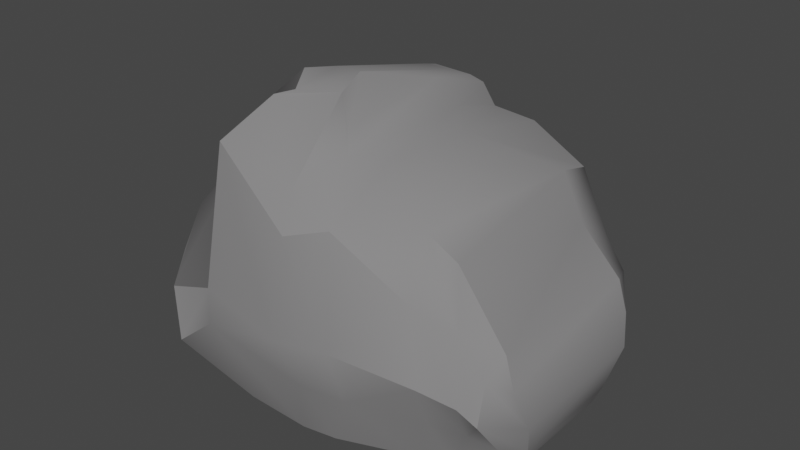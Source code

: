 # Source: Iraq.blend  (saved by Blender 3.6.13; exported with 4.5.12 LTS)
import bpy
from mathutils import Matrix  # noqa: F401  (used for matrix-valued properties, if any)

bpy.ops.wm.read_factory_settings(use_empty=True)
scene = bpy.context.scene
scene.name = 'Scene'

# ---- collections
col_collection = bpy.data.collections.new('Collection'); scene.collection.children.link(col_collection)

# ---- materials (node trees are filled in below, after node groups)
mat_rock_it = bpy.data.materials.new('Rock it')
mat_rock_it.use_transparent_shadow = False
mat_rock_it.diffuse_color = (0.2318, 0.228, 0.2308, 1.0)
mat_rock_it.roughness = 1.0
mat_rock_it.specular_intensity = 0.4552

# ---- node groups
ng_auto_smooth = bpy.data.node_groups.new('Auto Smooth', 'GeometryNodeTree')
_s = ng_auto_smooth.interface.new_socket(name='Geometry', in_out='OUTPUT', socket_type='NodeSocketGeometry')
_s = ng_auto_smooth.interface.new_socket(name='Geometry', in_out='INPUT', socket_type='NodeSocketGeometry')
_s = ng_auto_smooth.interface.new_socket(name='Angle', in_out='INPUT', socket_type='NodeSocketFloat')
_s.subtype = 'ANGLE'
_s.min_value = 0.0
_s.max_value = 3.142
ng_auto_smooth.is_modifier = True
_N = ng_auto_smooth.nodes; _L = ng_auto_smooth.links
n0 = _N.new('NodeGroupOutput'); n0.name = 'Group Output'; n0.location = (480, -100)
n1 = _N.new('NodeGroupInput'); n1.name = 'Group Input'; n1.location = (-420, -300)
n2 = _N.new('NodeGroupInput'); n2.name = 'Group Input.001'; n2.location = (-60, -100)
n3 = _N.new('GeometryNodeSetShadeSmooth'); n3.name = 'Set Shade Smooth'; n3.location = (120, -100)
n3.domain = 'EDGE'
n4 = _N.new('GeometryNodeSetShadeSmooth'); n4.name = 'Set Shade Smooth.001'; n4.location = (300, -100)
n5 = _N.new('GeometryNodeInputMeshEdgeAngle'); n5.name = 'Edge Angle'; n5.location = (-420, -220)
n6 = _N.new('GeometryNodeInputEdgeSmooth'); n6.name = 'Is Edge Smooth'; n6.location = (-60, -160)
n7 = _N.new('GeometryNodeInputShadeSmooth'); n7.name = 'Is Face Smooth'; n7.location = (-240, -340)
n8 = _N.new('FunctionNodeBooleanMath'); n8.name = 'Boolean Math'; n8.location = (-60, -220)
n9 = _N.new('FunctionNodeCompare'); n9.name = 'Compare'; n9.location = (-240, -180)
n9.operation = 'LESS_EQUAL'
_L.new(n5.outputs[0], n9.inputs[0])
_L.new(n4.outputs[0], n0.inputs[0])
_L.new(n1.outputs[1], n9.inputs[1])
_L.new(n9.outputs[0], n8.inputs[0])
_L.new(n7.outputs[0], n8.inputs[1])
_L.new(n2.outputs[0], n3.inputs[0])
_L.new(n6.outputs[0], n3.inputs[1])
_L.new(n3.outputs[0], n4.inputs[0])
_L.new(n8.outputs[0], n3.inputs[2])
n0.is_active_output = True

# ---- material node trees

# ---- world
world_world = bpy.data.worlds.new('World'); scene.world = world_world
world_world.use_nodes = True; world_world.node_tree.nodes.clear()
_N = world_world.node_tree.nodes; _L = world_world.node_tree.links
n0 = _N.new('ShaderNodeOutputWorld'); n0.name = 'World Output'; n0.location = (300, 300)
n1 = _N.new('ShaderNodeBackground'); n1.name = 'Background'; n1.location = (10, 300)
n1.inputs[0].default_value = (0.05088, 0.05088, 0.05088, 1.0)
_L.new(n1.outputs[0], n0.inputs[0])
n0.is_active_output = True
world_world.color = (0.05088, 0.05088, 0.05088)
world_world.use_sun_shadow = False
world_world.sun_shadow_jitter_overblur = 0.0

# ---- meshes
me_cube_001 = bpy.data.meshes.new('Cube.001')
me_cube_001.from_pydata([(-0.7755, -1.264, -0.9839), (-0.8074, -1.433, -0.8327), (-1.095, -1.338, -0.7633), (-1.067, -1.128, -0.9221), (-1.326, -0.9603, 0.9804), (-1.088, -1.338, 1.378), (-0.9619, -0.8642, 1.655), (-1.074, -0.3371, 1.568), (-1.317, -0.3817, 1.397), (-1.067, 1.171, -0.9221), (-1.095, 1.382, -0.7633), (-0.8074, 1.476, -0.8327), (-0.7755, 1.307, -0.9839), (-1.286, 0.6134, 1.335), (-0.783, 0.9184, 1.271), (-1.156, 0.8835, 1.108), (-1.566, 0.9845, 0.9719), (-1.53, 0.658, 1.164), (0.9347, -0.8547, -0.9711), (0.9923, -1.044, -0.8211), (0.6946, -1.177, -0.8353), (0.6309, -1.004, -0.9839), (0.7094, -1.021, 1.044), (0.7443, -1.249, 0.5494), (1.104, -1.163, 0.4062), (0.9602, -0.9935, 0.8826), (0.5512, 1.458, -0.8602), (0.9503, 0.987, -0.8233), (0.9347, 0.6995, -0.9711), (0.6309, 1.047, -0.9839), (0.8043, 0.936, 0.9209), (0.9114, 0.4406, 1.091), (1.152, 0.37, 0.7342), (1.086, 0.8963, 0.4003), (-1.644, 0.7399, -0.6656), (-1.837, 0.6179, -0.3575), (-1.711, 1.062, -0.3775), (-1.835, -0.5823, -0.5002), (-1.644, -0.6968, -0.6656), (-1.711, -0.9078, -0.5044), (-1.713, -1.072, 0.5461), (-1.624, -0.466, 0.8933), (-1.785, -0.5024, 0.5168), (-1.995, 0.4219, 0.6638), (-1.833, 0.447, 0.9318), (-1.768, 0.9233, 0.787), (1.553, 0.4757, 0.02081), (1.265, 0.9256, 0.1043), (1.473, 0.462, 0.3026), (1.344, 0.5397, -0.812), (1.442, 0.2522, -0.7885), (1.24, 0.2918, -0.9451), (1.24, -0.6867, -0.9451), (1.442, -0.6859, -0.7885), (1.303, -0.9226, -0.8165), (1.494, -1.012, 0.02068), (1.394, -0.9811, 0.2879), (1.342, -1.151, 0.1164), (-0.2003, 1.494, -0.8358), (0.09771, 1.442, -0.8374), (0.07985, 1.244, -0.9839), (-0.2245, 1.307, -0.9839), (0.2109, 1.066, 1.142), (-0.2526, 1.134, 1.144), (-0.2443, 0.9322, 1.423), (-0.03783, 0.3211, 1.434), (0.199, 0.06298, 1.357), (0.09771, -1.399, -0.8374), (-0.2003, -1.451, -0.8358), (-0.2245, -1.264, -0.9839), (0.07985, -1.2, -0.9839), (-0.2234, -1.554, 0.9277), (0.1674, -1.469, 1.064), (0.1198, -0.7372, 1.348), (-0.1239, -0.9362, 1.39), (-0.2392, -1.422, 1.244), (-0.966, -0.5118, 1.776), (-0.7681, -0.8169, 1.726), (-0.6738, -0.4394, 1.835), (-0.9011, 0.6697, 1.34), (-0.629, 0.6012, 1.591), (-0.7284, 0.8783, 1.495), (-0.3837, -0.7048, 1.761), (-0.2581, -0.7866, 1.525), (-0.4519, -0.424, 1.835), (-0.327, 0.8506, 1.495), (-0.4071, 0.5857, 1.591), (-0.2305, 0.251, 1.651), (-1.02, -1.637, 0.2309), (-1.348, -1.715, 0.1649), (-1.307, -1.729, -0.3271), (-0.9754, -1.689, -0.0591), (-1.615, 1.229, 0.06031), (-1.541, 1.314, 0.4267), (-0.9249, 1.419, 0.4404), (-1.116, 1.404, -0.002098), (0.7857, 1.391, -0.3661), (0.8125, 1.261, 0.07594), (1.068, 1.116, -0.1864), (1.01, 1.207, -0.4641), (1.171, -1.114, -0.4567), (1.18, -1.27, -0.1236), (0.9009, -1.397, -0.01107), (0.9138, -1.249, -0.4014), (-1.941, -0.6027, 0.1509), (-2.001, -0.8717, -0.2217), (-1.883, -1.159, -0.1806), (-1.87, -1.159, 0.102), (-2.171, 0.8862, 0.08263), (-1.949, 0.7044, -0.04802), (-2.15, 0.5456, 0.4249), (-1.926, 1.082, 0.3241), (1.487, 0.3273, -0.6581), (1.375, 0.6086, -0.5836), (1.292, 0.9472, -0.3109), (1.553, 0.5133, -0.3289), (1.487, -0.7602, -0.6581), (1.537, -0.8456, -0.3622), (1.354, -1.251, -0.216), (1.361, -0.9849, -0.5642), (-0.03599, -1.635, -0.2603), (0.3127, -1.515, -0.324), (0.2487, -1.632, 0.1442), (-0.1301, -1.799, 0.1828), (0.06313, 1.47, -0.07989), (-0.4543, 1.574, -0.2175), (-0.2998, 1.477, 0.3137), (0.08552, 1.427, 0.2002)], [], [(16, 93, 111, 45), (98, 33, 47, 114), (102, 23, 72, 122), (8, 17, 44, 41), (100, 19, 54, 119), (123, 71, 5, 88), (115, 46, 55, 117), (13, 7, 76, 79), (6, 75, 82, 77), (68, 120, 91, 1), (50, 112, 116, 53), (37, 105, 109, 35), (31, 66, 73, 22), (20, 103, 121, 67), (32, 25, 56, 48), (9, 3, 38, 34), (24, 101, 118, 57), (64, 14, 81, 85), (11, 95, 125, 58), (18, 28, 51, 52), (86, 80, 78, 84), (92, 10, 36, 108), (60, 29, 21, 70), (59, 124, 96, 26), (127, 62, 30, 97), (74, 65, 87, 83), (89, 4, 40, 107), (104, 42, 43, 110), (2, 90, 106, 39), (27, 99, 113, 49), (94, 15, 63, 126), (0, 1, 2, 3), (4, 5, 6, 7, 8), (9, 10, 11, 12), (13, 14, 15, 16, 17), (18, 19, 20, 21), (22, 23, 24, 25), (26, 27, 28, 29), (30, 31, 32, 33), (34, 35, 36), (37, 38, 39), (40, 41, 42), (43, 44, 45), (46, 47, 48), (49, 50, 51), (52, 53, 54), (55, 56, 57), (58, 59, 60, 61), (62, 63, 64, 65, 66), (67, 68, 69, 70), (71, 72, 73, 74, 75), (76, 77, 78), (79, 80, 81), (82, 83, 84), (85, 86, 87), (88, 89, 90, 91), (92, 93, 94, 95), (96, 97, 98, 99), (100, 101, 102, 103), (104, 105, 106, 107), (108, 109, 110, 111), (112, 113, 114, 115), (116, 117, 118, 119), (120, 121, 122, 123), (124, 125, 126, 127), (12, 0, 3, 9), (88, 5, 4, 89), (7, 13, 17, 8), (95, 11, 10, 92), (61, 12, 11, 58), (66, 31, 30, 62), (99, 27, 26, 96), (21, 29, 28, 18), (31, 22, 25, 32), (103, 20, 19, 100), (70, 21, 20, 67), (75, 6, 5, 71), (34, 38, 37, 35), (107, 40, 42, 104), (41, 44, 43, 42), (108, 36, 35, 109), (9, 34, 36, 10), (44, 17, 16, 45), (8, 41, 40, 4), (38, 3, 2, 39), (112, 50, 49, 113), (52, 51, 50, 53), (48, 56, 55, 46), (119, 54, 53, 116), (24, 57, 56, 25), (47, 33, 32, 48), (51, 28, 27, 49), (18, 52, 54, 19), (29, 60, 59, 26), (14, 64, 63, 15), (0, 69, 68, 1), (22, 73, 72, 23), (65, 74, 73, 66), (60, 70, 69, 61), (120, 68, 67, 121), (124, 59, 58, 125), (78, 80, 79, 76), (84, 78, 77, 82), (80, 86, 85, 81), (86, 84, 83, 87), (6, 77, 76, 7), (81, 14, 13, 79), (74, 83, 82, 75), (87, 65, 64, 85), (1, 91, 90, 2), (15, 94, 93, 16), (33, 98, 97, 30), (23, 102, 101, 24), (39, 106, 105, 37), (45, 111, 110, 43), (46, 115, 114, 47), (57, 118, 117, 55), (71, 123, 122, 72), (62, 127, 126, 63), (94, 126, 125, 95), (102, 122, 121, 103), (100, 119, 118, 101), (98, 114, 113, 99), (115, 117, 116, 112), (89, 107, 106, 90), (104, 110, 109, 105), (123, 88, 91, 120), (127, 97, 96, 124), (92, 108, 111, 93), (12, 61, 69, 0)])
me_cube_001.polygons.foreach_set('use_smooth', [True] * 130)
_uv = me_cube_001.uv_layers.new(name='UVMap')
_uv.uv.foreach_set('vector', [0.6054, 0.25, 0.518, 0.25, 0.5241, 0.25, 0.5985, 0.25, 0.5213, 0.5, 0.5975, 0.5, 0.5947, 0.5, 0.5271, 0.5, 0.5169, 0.7679, 0.608, 0.7704, 0.6083, 0.8549, 0.5166, 0.8574, 0.875, 0.729, 0.875, 0.521, 0.875, 0.5233, 0.875, 0.7267, 0.4727, 0.75, 0.4026, 0.75, 0.4076, 0.75, 0.4679, 0.75, 0.5164, 0.8895, 0.6086, 0.8895, 0.6091, 0.9855, 0.5159, 0.9854, 0.5291, 0.5246, 0.5959, 0.5254, 0.5959, 0.7246, 0.5291, 0.7254, 0.875, 0.5228, 0.875, 0.7272, 0.875, 0.7254, 0.875, 0.5246, 0.625, 0.9756, 0.625, 0.8964, 0.625, 0.9021, 0.625, 0.9701, 0.3927, 0.8951, 0.4823, 0.891, 0.4826, 0.9838, 0.3924, 0.9797, 0.418, 0.5318, 0.457, 0.5295, 0.457, 0.7205, 0.418, 0.7182, 0.4046, 0.02287, 0.4704, 0.02171, 0.4704, 0.2283, 0.4046, 0.2271, 0.6436, 0.5248, 0.7311, 0.5205, 0.7281, 0.7298, 0.6472, 0.7251, 0.3973, 0.7703, 0.478, 0.7677, 0.4812, 0.8573, 0.3938, 0.855, 0.625, 0.5271, 0.625, 0.7229, 0.625, 0.7235, 0.625, 0.5265, 0.125, 0.5173, 0.125, 0.7327, 0.125, 0.7282, 0.125, 0.5218, 0.5929, 0.75, 0.5266, 0.75, 0.5306, 0.75, 0.591, 0.75, 0.625, 0.3522, 0.625, 0.2773, 0.625, 0.281, 0.625, 0.348, 0.3924, 0.2703, 0.4826, 0.2662, 0.4823, 0.359, 0.3927, 0.3549, 0.375, 0.7278, 0.375, 0.5295, 0.375, 0.5357, 0.375, 0.7221, 0.7861, 0.5264, 0.8389, 0.526, 0.8389, 0.724, 0.7861, 0.7236, 0.4809, 0.25, 0.3949, 0.25, 0.4018, 0.25, 0.4741, 0.25, 0.2722, 0.5148, 0.3528, 0.5161, 0.3528, 0.7339, 0.2722, 0.7352, 0.3939, 0.3945, 0.4811, 0.3916, 0.4778, 0.4832, 0.3973, 0.4802, 0.5155, 0.3905, 0.6095, 0.3912, 0.6092, 0.4838, 0.5158, 0.4846, 0.75, 0.7229, 0.75, 0.5233, 0.75, 0.5255, 0.75, 0.7206, 0.5181, 1.0, 0.6052, 1.0, 0.5981, 1.0, 0.5243, 1.0, 0.5268, 0.02197, 0.5982, 0.02361, 0.5982, 0.2263, 0.5268, 0.228, 0.3949, 1.0, 0.4809, 1.0, 0.4741, 1.0, 0.4018, 1.0, 0.4021, 0.5, 0.4735, 0.5, 0.4663, 0.5, 0.4095, 0.5, 0.5156, 0.2646, 0.6094, 0.2645, 0.6096, 0.3605, 0.5155, 0.3604, 0.1472, 0.7368, 0.1426, 0.75, 0.125, 0.7432, 0.125, 0.725, 0.6052, 1.0, 0.6069, 1.0, 0.625, 1.0, 0.625, 1.0, 0.625, 1.0, 0.125, 0.525, 0.125, 0.5068, 0.1426, 0.5, 0.1472, 0.5132, 0.625, 0.25, 0.625, 0.25, 0.6079, 0.25, 0.6054, 0.25, 0.625, 0.25, 0.375, 0.7217, 0.375, 0.7426, 0.3605, 0.75, 0.3528, 0.7339, 0.625, 0.75, 0.6131, 0.75, 0.5929, 0.75, 0.625, 0.75, 0.3614, 0.5009, 0.375, 0.5185, 0.375, 0.5502, 0.3528, 0.5161, 0.6095, 0.5, 0.625, 0.5, 0.625, 0.5, 0.5975, 0.5, 0.125, 0.5218, 0.125, 0.5193, 0.125, 0.5, 0.125, 0.7307, 0.125, 0.7282, 0.125, 0.75, 0.6163, 0.0, 0.625, 0.01795, 0.5982, 0.02361, 0.5982, 0.2263, 0.625, 0.232, 0.6161, 0.25, 0.5959, 0.5254, 0.5947, 0.5, 0.625, 0.5265, 0.4095, 0.5, 0.418, 0.5318, 0.375, 0.5357, 0.375, 0.7221, 0.418, 0.7182, 0.4076, 0.75, 0.5959, 0.7246, 0.625, 0.7235, 0.591, 0.75, 0.2313, 0.5, 0.25, 0.5015, 0.25, 0.5188, 0.2278, 0.5132, 0.6095, 0.3912, 0.6109, 0.375, 0.625, 0.375, 0.625, 0.377, 0.625, 0.4021, 0.25, 0.7485, 0.2313, 0.75, 0.2278, 0.7368, 0.25, 0.7312, 0.6106, 0.875, 0.6083, 0.8549, 0.625, 0.8444, 0.625, 0.8729, 0.625, 0.875, 0.625, 1.0, 0.625, 0.9701, 0.625, 0.9613, 0.625, 0.25, 0.625, 0.2887, 0.625, 0.281, 0.625, 0.9021, 0.625, 0.875, 0.625, 0.9086, 0.625, 0.348, 0.625, 0.3414, 0.625, 0.375, 0.5159, 0.9854, 0.5181, 1.0, 0.4809, 1.0, 0.4826, 0.9838, 0.4809, 0.25, 0.518, 0.25, 0.5156, 0.2646, 0.4826, 0.2662, 0.4778, 0.4832, 0.5158, 0.4846, 0.5213, 0.5, 0.4735, 0.5, 0.4727, 0.75, 0.5266, 0.75, 0.5169, 0.7679, 0.478, 0.7677, 0.5, 1.0, 0.4642, 1.0, 0.4741, 1.0, 0.5, 1.0, 0.4741, 0.25, 0.4704, 0.2283, 0.5268, 0.228, 0.5241, 0.25, 0.457, 0.5295, 0.4663, 0.5, 0.5271, 0.5, 0.5291, 0.5246, 0.457, 0.7205, 0.5291, 0.7254, 0.5306, 0.75, 0.4679, 0.75, 0.4823, 0.891, 0.4812, 0.8573, 0.5166, 0.8574, 0.5164, 0.8895, 0.4811, 0.3916, 0.4823, 0.359, 0.5155, 0.3604, 0.5155, 0.3905, 0.1472, 0.5132, 0.1472, 0.7368, 0.125, 0.7327, 0.125, 0.5173, 0.5159, 0.9854, 0.6091, 0.9855, 0.6052, 1.0, 0.5181, 1.0, 0.875, 0.7272, 0.875, 0.5228, 0.875, 0.521, 0.875, 0.729, 0.4826, 0.2662, 0.3924, 0.2703, 0.3949, 0.25, 0.4809, 0.25, 0.2278, 0.5132, 0.1472, 0.5132, 0.1426, 0.5, 0.2313, 0.5, 0.625, 0.4021, 0.625, 0.4884, 0.6092, 0.4838, 0.6095, 0.3912, 0.4735, 0.5, 0.4021, 0.5, 0.3973, 0.4802, 0.4778, 0.4832, 0.3528, 0.7339, 0.3528, 0.5161, 0.375, 0.5295, 0.375, 0.7278, 0.6436, 0.5248, 0.6472, 0.7251, 0.625, 0.7229, 0.625, 0.5271, 0.478, 0.7677, 0.3973, 0.7703, 0.4026, 0.75, 0.4727, 0.75, 0.2722, 0.7352, 0.3528, 0.7339, 0.3605, 0.75, 0.2728, 0.75, 0.625, 0.8964, 0.625, 0.9756, 0.6091, 0.9855, 0.6086, 0.8895, 0.125, 0.5218, 0.125, 0.7282, 0.125, 0.7307, 0.125, 0.5193, 0.5341, 0.0, 0.6163, 0.0, 0.5982, 0.02361, 0.5268, 0.02197, 0.625, 0.01795, 0.625, 0.232, 0.5982, 0.2263, 0.5982, 0.02361, 0.4741, 0.25, 0.4018, 0.25, 0.4046, 0.2271, 0.4704, 0.2283, 0.125, 0.5173, 0.125, 0.5218, 0.125, 0.5, 0.125, 0.5, 0.625, 0.25, 0.625, 0.25, 0.6054, 0.25, 0.5985, 0.25, 0.625, 1.0, 0.625, 1.0, 0.5981, 1.0, 0.6052, 1.0, 0.125, 0.7282, 0.125, 0.7327, 0.125, 0.75, 0.125, 0.75, 0.457, 0.5295, 0.418, 0.5318, 0.4095, 0.5, 0.4663, 0.5, 0.375, 0.7221, 0.375, 0.5357, 0.418, 0.5318, 0.418, 0.7182, 0.625, 0.5265, 0.625, 0.7235, 0.5959, 0.7246, 0.5959, 0.5254, 0.4679, 0.75, 0.4076, 0.75, 0.418, 0.7182, 0.457, 0.7205, 0.5929, 0.75, 0.591, 0.75, 0.625, 0.7235, 0.625, 0.7229, 0.5947, 0.5, 0.5975, 0.5, 0.625, 0.5271, 0.625, 0.5265, 0.375, 0.5357, 0.375, 0.5295, 0.4021, 0.5, 0.4095, 0.5, 0.375, 0.7278, 0.375, 0.7221, 0.4076, 0.75, 0.4026, 0.75, 0.3528, 0.5161, 0.2722, 0.5148, 0.2728, 0.5, 0.3618, 0.5, 0.625, 0.2773, 0.625, 0.3522, 0.6096, 0.3605, 0.6094, 0.2645, 0.1472, 0.7368, 0.2278, 0.7368, 0.2313, 0.75, 0.1426, 0.75, 0.625, 0.7624, 0.625, 0.8444, 0.6083, 0.8549, 0.608, 0.7704, 0.75, 0.5233, 0.75, 0.7229, 0.7281, 0.7298, 0.7311, 0.5205, 0.2722, 0.5148, 0.2722, 0.7352, 0.2278, 0.7368, 0.2278, 0.5132, 0.4823, 0.891, 0.3927, 0.8951, 0.3938, 0.855, 0.4812, 0.8573, 0.4811, 0.3916, 0.3939, 0.3945, 0.3927, 0.3549, 0.4823, 0.359, 0.8389, 0.724, 0.8389, 0.526, 0.875, 0.5246, 0.875, 0.7254, 0.625, 0.9086, 0.625, 0.9613, 0.625, 0.9701, 0.625, 0.9021, 0.625, 0.2887, 0.625, 0.3414, 0.625, 0.348, 0.625, 0.281, 0.7861, 0.5264, 0.7861, 0.7236, 0.75, 0.7206, 0.75, 0.5255, 0.625, 0.9756, 0.625, 0.9701, 0.625, 1.0, 0.625, 1.0, 0.625, 0.281, 0.625, 0.2773, 0.625, 0.25, 0.625, 0.25, 0.625, 0.875, 0.625, 0.875, 0.625, 0.9021, 0.625, 0.8964, 0.625, 0.375, 0.625, 0.375, 0.625, 0.3522, 0.625, 0.348, 0.3924, 0.9797, 0.4826, 0.9838, 0.4809, 1.0, 0.3949, 1.0, 0.6094, 0.2645, 0.5156, 0.2646, 0.518, 0.25, 0.6054, 0.25, 0.5975, 0.5, 0.5213, 0.5, 0.5158, 0.4846, 0.6092, 0.4838, 0.608, 0.7704, 0.5169, 0.7679, 0.5266, 0.75, 0.5929, 0.75, 0.4018, 1.0, 0.4741, 1.0, 0.4642, 1.0, 0.3985, 1.0, 0.5985, 0.25, 0.5241, 0.25, 0.5268, 0.228, 0.5982, 0.2263, 0.5959, 0.5254, 0.5291, 0.5246, 0.5271, 0.5, 0.5947, 0.5, 0.591, 0.75, 0.5306, 0.75, 0.5291, 0.7254, 0.5959, 0.7246, 0.6086, 0.8895, 0.5164, 0.8895, 0.5166, 0.8574, 0.6083, 0.8549, 0.6095, 0.3912, 0.5155, 0.3905, 0.5155, 0.3604, 0.6096, 0.3605, 0.5156, 0.2646, 0.5155, 0.3604, 0.4823, 0.359, 0.4826, 0.2662, 0.5169, 0.7679, 0.5166, 0.8574, 0.4812, 0.8573, 0.478, 0.7677, 0.4727, 0.75, 0.4679, 0.75, 0.5306, 0.75, 0.5266, 0.75, 0.5213, 0.5, 0.5271, 0.5, 0.4663, 0.5, 0.4735, 0.5, 0.5291, 0.5246, 0.5291, 0.7254, 0.457, 0.7205, 0.457, 0.5295, 0.5181, 1.0, 0.5243, 1.0, 0.4741, 1.0, 0.4809, 1.0, 0.5268, 0.02197, 0.5268, 0.228, 0.4704, 0.2283, 0.4704, 0.02171, 0.5164, 0.8895, 0.5159, 0.9854, 0.4826, 0.9838, 0.4823, 0.891, 0.5155, 0.3905, 0.5158, 0.4846, 0.4778, 0.4832, 0.4811, 0.3916, 0.4809, 0.25, 0.4741, 0.25, 0.5241, 0.25, 0.518, 0.25, 0.1472, 0.5132, 0.2278, 0.5132, 0.2278, 0.7368, 0.1472, 0.7368])
me_cube_001.materials.append(mat_rock_it)
me_cube_001.update()

# ---- objects
ob_cube = bpy.data.objects.new('Cube', me_cube_001)

# ---- transforms, parenting, visibility, modifiers, constraints
ob_cube.location = (0.0, 0.0, 0.0)
ob_cube.scale = (0.2826, 0.2826, 0.2826)
_m = ob_cube.modifiers.new('Auto Smooth', 'NODES')
_m.node_group = ng_auto_smooth
_gi = [s.identifier for s in ng_auto_smooth.interface.items_tree if s.item_type == 'SOCKET' and s.in_out == 'INPUT']
_m[_gi[1]] = 0.5236  # 'Angle'

# ---- collection membership
col_collection.objects.link(ob_cube)

# ---- scene / render settings (as saved in the file)
scene.frame_start = 1; scene.frame_end = 250; scene.frame_set(1)
scene.render.engine = 'BLENDER_EEVEE_NEXT'
scene.cycles.sampling_pattern = 'TABULATED_SOBOL'
scene.view_settings.view_transform = 'Filmic'
bpy.context.view_layer.update()

# ---- added for rendering (the .blend has no active camera and no usable light): camera, sun
cam_auto = bpy.data.cameras.new('AutoCamera')
cam_auto.lens = 50.0
cam_auto.sensor_width = 36.0
cam_auto.clip_end = 1000.0
ob_auto_camera = bpy.data.objects.new('AutoCamera', cam_auto)
scene.collection.objects.link(ob_auto_camera)
ob_auto_camera.location = (1.41921, -1.83968, 1.32556)
ob_auto_camera.rotation_euler = (1.09748, -7.21219e-08, 0.694738)
scene.camera = ob_auto_camera
light_auto_sun = bpy.data.lights.new('AutoSun', 'SUN')
light_auto_sun.energy = 3.0
light_auto_sun.angle = 0.0523599
ob_auto_sun = bpy.data.objects.new('AutoSun', light_auto_sun)
scene.collection.objects.link(ob_auto_sun)
ob_auto_sun.rotation_euler = (0.872665, 0.174533, 0.523599)
bpy.context.view_layer.update()
